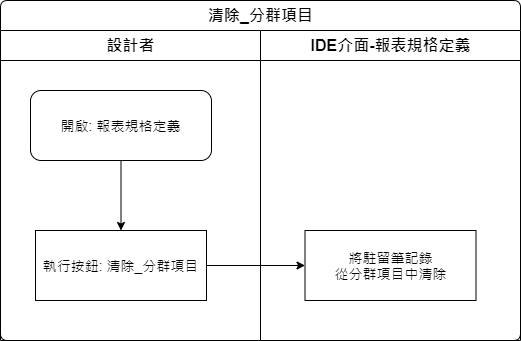

The diagram above was exported from draw.io. Its source (the exported page's mxGraphModel, read from the mxfile embedded in the PNG):
<mxGraphModel dx="1024" dy="616" grid="1" gridSize="10" guides="1" tooltips="1" connect="1" arrows="1" fold="1" page="1" pageScale="1" pageWidth="827" pageHeight="1169" math="0" shadow="0">
  <root>
    <mxCell id="x7_en0zKSOelURyJqIBI-0" />
    <mxCell id="x7_en0zKSOelURyJqIBI-1" parent="x7_en0zKSOelURyJqIBI-0" />
    <mxCell id="b6UzsKGOQtkn12V3cupC-0" value="清除_分群項目" style="swimlane;html=1;childLayout=stackLayout;resizeParent=1;resizeParentMax=0;strokeWidth=1;fontSize=16;rounded=1;arcSize=8;startSize=30;labelBackgroundColor=none;align=center;" vertex="1" parent="x7_en0zKSOelURyJqIBI-1">
      <mxGeometry x="130" y="80" width="520" height="340" as="geometry" />
    </mxCell>
    <mxCell id="b6UzsKGOQtkn12V3cupC-1" style="edgeStyle=orthogonalEdgeStyle;rounded=0;orthogonalLoop=1;jettySize=auto;html=1;fontSize=14;" edge="1" parent="b6UzsKGOQtkn12V3cupC-0" source="b6UzsKGOQtkn12V3cupC-5" target="b6UzsKGOQtkn12V3cupC-7">
      <mxGeometry relative="1" as="geometry" />
    </mxCell>
    <mxCell id="b6UzsKGOQtkn12V3cupC-2" value="設計者" style="swimlane;html=1;startSize=30;fontSize=16;strokeWidth=1;" vertex="1" parent="b6UzsKGOQtkn12V3cupC-0">
      <mxGeometry y="30" width="260" height="310" as="geometry" />
    </mxCell>
    <mxCell id="b6UzsKGOQtkn12V3cupC-3" style="edgeStyle=orthogonalEdgeStyle;rounded=0;orthogonalLoop=1;jettySize=auto;html=1;fontSize=14;" edge="1" parent="b6UzsKGOQtkn12V3cupC-2" source="b6UzsKGOQtkn12V3cupC-4" target="b6UzsKGOQtkn12V3cupC-5">
      <mxGeometry relative="1" as="geometry" />
    </mxCell>
    <mxCell id="b6UzsKGOQtkn12V3cupC-4" value="開啟: 報表規格定義" style="rounded=1;whiteSpace=wrap;html=1;strokeWidth=1;fontSize=14;" vertex="1" parent="b6UzsKGOQtkn12V3cupC-2">
      <mxGeometry x="30" y="60" width="181" height="70" as="geometry" />
    </mxCell>
    <mxCell id="b6UzsKGOQtkn12V3cupC-5" value="執行按鈕: 清除_分群項目" style="rounded=0;whiteSpace=wrap;html=1;strokeWidth=1;fontSize=14;" vertex="1" parent="b6UzsKGOQtkn12V3cupC-2">
      <mxGeometry x="35" y="200" width="171" height="70" as="geometry" />
    </mxCell>
    <mxCell id="b6UzsKGOQtkn12V3cupC-6" value="IDE介面-報表規格定義" style="swimlane;html=1;startSize=30;fontSize=16;strokeWidth=1;" vertex="1" parent="b6UzsKGOQtkn12V3cupC-0">
      <mxGeometry x="260" y="30" width="260" height="310" as="geometry" />
    </mxCell>
    <mxCell id="b6UzsKGOQtkn12V3cupC-7" value="將駐留筆記錄&lt;br&gt;從分群項目中清除" style="rounded=0;whiteSpace=wrap;html=1;strokeWidth=1;fontSize=14;" vertex="1" parent="b6UzsKGOQtkn12V3cupC-6">
      <mxGeometry x="44.5" y="200" width="171" height="70" as="geometry" />
    </mxCell>
  </root>
</mxGraphModel>